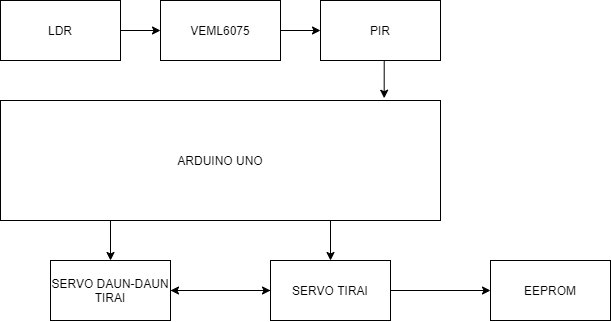

The diagram above was exported from draw.io. Its source (the exported page's mxGraphModel, read from the mxfile embedded in the PNG):
<mxGraphModel dx="1021" dy="647" grid="1" gridSize="10" guides="1" tooltips="1" connect="1" arrows="1" fold="1" page="1" pageScale="1" pageWidth="850" pageHeight="1100" math="0" shadow="0">
  <root>
    <mxCell id="0" />
    <mxCell id="1" parent="0" />
    <mxCell id="LDRi1--u1ZzVuqYvrauy-28" style="edgeStyle=orthogonalEdgeStyle;rounded=0;orthogonalLoop=1;jettySize=auto;html=1;exitX=0;exitY=0.5;exitDx=0;exitDy=0;entryX=1;entryY=0.5;entryDx=0;entryDy=0;" edge="1" parent="1" source="LDRi1--u1ZzVuqYvrauy-1" target="LDRi1--u1ZzVuqYvrauy-3">
      <mxGeometry relative="1" as="geometry" />
    </mxCell>
    <mxCell id="LDRi1--u1ZzVuqYvrauy-30" style="edgeStyle=orthogonalEdgeStyle;rounded=0;orthogonalLoop=1;jettySize=auto;html=1;exitX=1;exitY=0.5;exitDx=0;exitDy=0;entryX=0;entryY=0.5;entryDx=0;entryDy=0;" edge="1" parent="1" source="LDRi1--u1ZzVuqYvrauy-1" target="LDRi1--u1ZzVuqYvrauy-6">
      <mxGeometry relative="1" as="geometry" />
    </mxCell>
    <mxCell id="LDRi1--u1ZzVuqYvrauy-1" value="SERVO TIRAI" style="rounded=0;whiteSpace=wrap;html=1;" vertex="1" parent="1">
      <mxGeometry x="530" y="400" width="120" height="60" as="geometry" />
    </mxCell>
    <mxCell id="LDRi1--u1ZzVuqYvrauy-25" style="edgeStyle=orthogonalEdgeStyle;rounded=0;orthogonalLoop=1;jettySize=auto;html=1;exitX=1;exitY=0.5;exitDx=0;exitDy=0;entryX=0;entryY=0.5;entryDx=0;entryDy=0;" edge="1" parent="1" source="LDRi1--u1ZzVuqYvrauy-2" target="LDRi1--u1ZzVuqYvrauy-4">
      <mxGeometry relative="1" as="geometry" />
    </mxCell>
    <mxCell id="LDRi1--u1ZzVuqYvrauy-2" value="LDR" style="rounded=0;whiteSpace=wrap;html=1;" vertex="1" parent="1">
      <mxGeometry x="260" y="140" width="120" height="60" as="geometry" />
    </mxCell>
    <mxCell id="LDRi1--u1ZzVuqYvrauy-29" style="edgeStyle=orthogonalEdgeStyle;rounded=0;orthogonalLoop=1;jettySize=auto;html=1;exitX=1;exitY=0.5;exitDx=0;exitDy=0;entryX=0;entryY=0.5;entryDx=0;entryDy=0;" edge="1" parent="1" source="LDRi1--u1ZzVuqYvrauy-3" target="LDRi1--u1ZzVuqYvrauy-1">
      <mxGeometry relative="1" as="geometry" />
    </mxCell>
    <mxCell id="LDRi1--u1ZzVuqYvrauy-3" value="SERVO DAUN-DAUN TIRAI" style="rounded=0;whiteSpace=wrap;html=1;" vertex="1" parent="1">
      <mxGeometry x="310" y="400" width="120" height="60" as="geometry" />
    </mxCell>
    <mxCell id="LDRi1--u1ZzVuqYvrauy-26" style="edgeStyle=orthogonalEdgeStyle;rounded=0;orthogonalLoop=1;jettySize=auto;html=1;exitX=1;exitY=0.5;exitDx=0;exitDy=0;" edge="1" parent="1" source="LDRi1--u1ZzVuqYvrauy-4" target="LDRi1--u1ZzVuqYvrauy-7">
      <mxGeometry relative="1" as="geometry" />
    </mxCell>
    <mxCell id="LDRi1--u1ZzVuqYvrauy-4" value="VEML6075" style="rounded=0;whiteSpace=wrap;html=1;" vertex="1" parent="1">
      <mxGeometry x="420" y="140" width="120" height="60" as="geometry" />
    </mxCell>
    <mxCell id="LDRi1--u1ZzVuqYvrauy-22" style="edgeStyle=orthogonalEdgeStyle;rounded=0;orthogonalLoop=1;jettySize=auto;html=1;exitX=0.25;exitY=1;exitDx=0;exitDy=0;entryX=0.5;entryY=0;entryDx=0;entryDy=0;" edge="1" parent="1" source="LDRi1--u1ZzVuqYvrauy-5" target="LDRi1--u1ZzVuqYvrauy-3">
      <mxGeometry relative="1" as="geometry" />
    </mxCell>
    <mxCell id="LDRi1--u1ZzVuqYvrauy-24" style="edgeStyle=orthogonalEdgeStyle;rounded=0;orthogonalLoop=1;jettySize=auto;html=1;exitX=0.75;exitY=1;exitDx=0;exitDy=0;entryX=0.5;entryY=0;entryDx=0;entryDy=0;" edge="1" parent="1" source="LDRi1--u1ZzVuqYvrauy-5" target="LDRi1--u1ZzVuqYvrauy-1">
      <mxGeometry relative="1" as="geometry" />
    </mxCell>
    <mxCell id="LDRi1--u1ZzVuqYvrauy-5" value="ARDUINO UNO" style="rounded=0;whiteSpace=wrap;html=1;" vertex="1" parent="1">
      <mxGeometry x="260" y="240" width="440" height="120" as="geometry" />
    </mxCell>
    <mxCell id="LDRi1--u1ZzVuqYvrauy-6" value="EEPROM" style="rounded=0;whiteSpace=wrap;html=1;" vertex="1" parent="1">
      <mxGeometry x="750" y="400" width="120" height="60" as="geometry" />
    </mxCell>
    <mxCell id="LDRi1--u1ZzVuqYvrauy-27" style="edgeStyle=orthogonalEdgeStyle;rounded=0;orthogonalLoop=1;jettySize=auto;html=1;exitX=0.5;exitY=1;exitDx=0;exitDy=0;entryX=0.872;entryY=-0.019;entryDx=0;entryDy=0;entryPerimeter=0;" edge="1" parent="1" source="LDRi1--u1ZzVuqYvrauy-7" target="LDRi1--u1ZzVuqYvrauy-5">
      <mxGeometry relative="1" as="geometry" />
    </mxCell>
    <mxCell id="LDRi1--u1ZzVuqYvrauy-7" value="PIR" style="rounded=0;whiteSpace=wrap;html=1;" vertex="1" parent="1">
      <mxGeometry x="580" y="140" width="120" height="60" as="geometry" />
    </mxCell>
  </root>
</mxGraphModel>